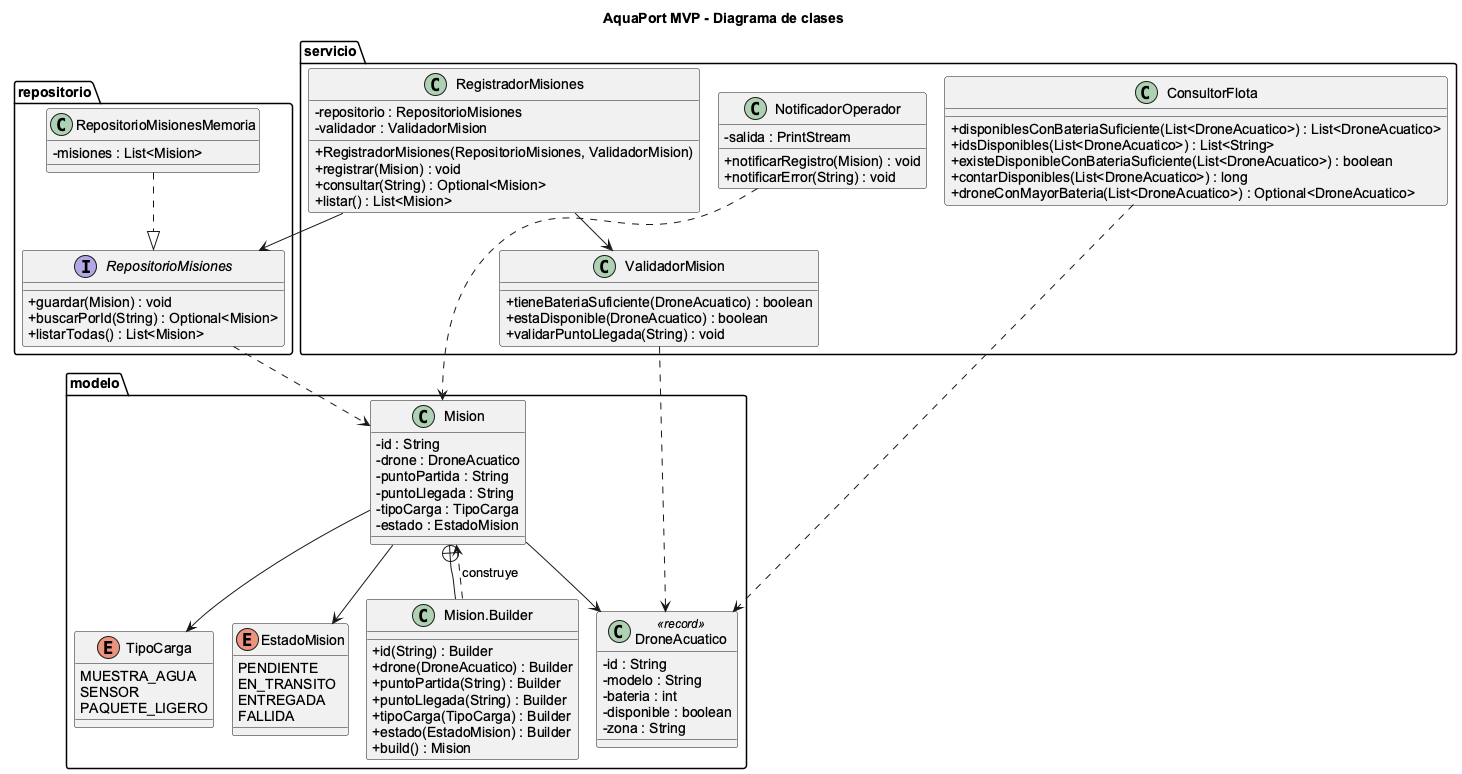

The diagram above was rendered by PlantUML. Its source (embedded in the PNG):
@startuml diagrama-clases-piplup
!pragma layout smetana
skinparam classAttributeIconSize 0
skinparam shadowing false
skinparam defaultFontName Arial
title AquaPort MVP - Diagrama de clases

package modelo {
  class DroneAcuatico <<record>> {
    - id : String
    - modelo : String
    - bateria : int
    - disponible : boolean
    - zona : String
  }
  enum TipoCarga {
    MUESTRA_AGUA
    SENSOR
    PAQUETE_LIGERO
  }
  enum EstadoMision {
    PENDIENTE
    EN_TRANSITO
    ENTREGADA
    FALLIDA
  }
  class Mision {
    - id : String
    - drone : DroneAcuatico
    - puntoPartida : String
    - puntoLlegada : String
    - tipoCarga : TipoCarga
    - estado : EstadoMision
  }
  class "Mision.Builder" as Builder {
    + id(String) : Builder
    + drone(DroneAcuatico) : Builder
    + puntoPartida(String) : Builder
    + puntoLlegada(String) : Builder
    + tipoCarga(TipoCarga) : Builder
    + estado(EstadoMision) : Builder
    + build() : Mision
  }
}

package repositorio {
  interface RepositorioMisiones {
    + guardar(Mision) : void
    + buscarPorId(String) : Optional<Mision>
    + listarTodas() : List<Mision>
  }
  class RepositorioMisionesMemoria {
    - misiones : List<Mision>
  }
}

package servicio {
  class RegistradorMisiones {
    - repositorio : RepositorioMisiones
    - validador : ValidadorMision
    + RegistradorMisiones(RepositorioMisiones, ValidadorMision)
    + registrar(Mision) : void
    + consultar(String) : Optional<Mision>
    + listar() : List<Mision>
  }
  class ValidadorMision {
    + tieneBateriaSuficiente(DroneAcuatico) : boolean
    + estaDisponible(DroneAcuatico) : boolean
    + validarPuntoLlegada(String) : void
  }
  class NotificadorOperador {
    - salida : PrintStream
    + notificarRegistro(Mision) : void
    + notificarError(String) : void
  }
  class ConsultorFlota {
    + disponiblesConBateriaSuficiente(List<DroneAcuatico>) : List<DroneAcuatico>
    + idsDisponibles(List<DroneAcuatico>) : List<String>
    + existeDisponibleConBateriaSuficiente(List<DroneAcuatico>) : boolean
    + contarDisponibles(List<DroneAcuatico>) : long
    + droneConMayorBateria(List<DroneAcuatico>) : Optional<DroneAcuatico>
  }
}

Mision +-- Builder
Builder ..> Mision : construye
Mision --> DroneAcuatico
Mision --> TipoCarga
Mision --> EstadoMision
RepositorioMisionesMemoria ..|> RepositorioMisiones
RegistradorMisiones --> RepositorioMisiones
RegistradorMisiones --> ValidadorMision
RepositorioMisiones ..> Mision
NotificadorOperador ..> Mision
ConsultorFlota ..> DroneAcuatico
ValidadorMision ..> DroneAcuatico
@enduml